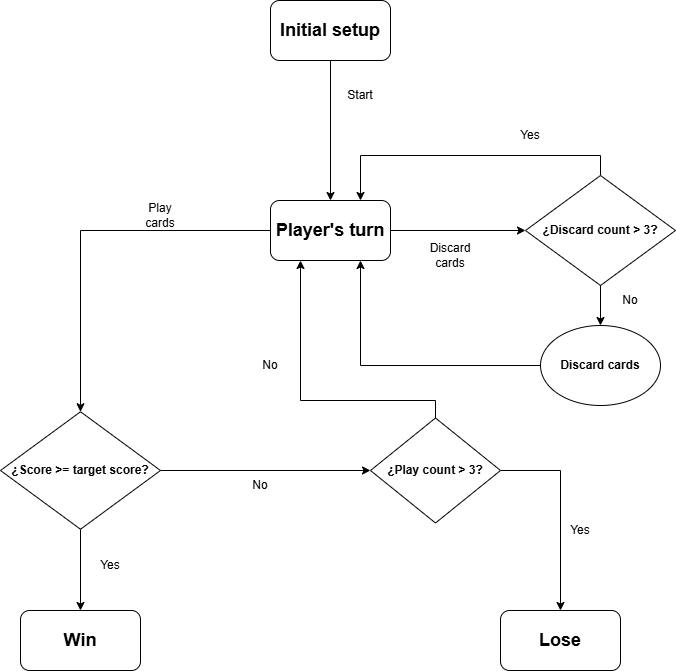

The diagram above was exported from draw.io. Its source (the exported page's mxGraphModel, read from the mxfile embedded in the PNG):
<mxGraphModel dx="1369" dy="757" grid="1" gridSize="10" guides="1" tooltips="1" connect="1" arrows="1" fold="1" page="1" pageScale="1" pageWidth="827" pageHeight="1169" math="0" shadow="0">
  <root>
    <mxCell id="0" />
    <mxCell id="1" parent="0" />
    <mxCell id="6wbWqdkcDtK9aqM0Elb4-3" edge="1" parent="1" source="6wbWqdkcDtK9aqM0Elb4-1" style="edgeStyle=orthogonalEdgeStyle;rounded=0;orthogonalLoop=1;jettySize=auto;html=1;exitX=0.5;exitY=1;exitDx=0;exitDy=0;entryX=0.5;entryY=0;entryDx=0;entryDy=0;" target="6wbWqdkcDtK9aqM0Elb4-2">
      <mxGeometry relative="1" as="geometry" />
    </mxCell>
    <mxCell id="6wbWqdkcDtK9aqM0Elb4-1" parent="1" style="rounded=1;whiteSpace=wrap;html=1;" value="&lt;h2&gt;Initial setup&lt;/h2&gt;" vertex="1">
      <mxGeometry height="60" width="120" x="340" y="40" as="geometry" />
    </mxCell>
    <mxCell id="6wbWqdkcDtK9aqM0Elb4-15" edge="1" parent="1" source="6wbWqdkcDtK9aqM0Elb4-2" style="edgeStyle=orthogonalEdgeStyle;rounded=0;orthogonalLoop=1;jettySize=auto;html=1;exitX=0;exitY=0.5;exitDx=0;exitDy=0;entryX=0.5;entryY=0;entryDx=0;entryDy=0;" target="CYxJ7mbf2QGDyQN15kkL-7">
      <mxGeometry relative="1" as="geometry">
        <mxPoint x="150" y="440" as="targetPoint" />
      </mxGeometry>
    </mxCell>
    <mxCell id="6wbWqdkcDtK9aqM0Elb4-30" edge="1" parent="1" source="6wbWqdkcDtK9aqM0Elb4-2" style="edgeStyle=orthogonalEdgeStyle;rounded=0;orthogonalLoop=1;jettySize=auto;html=1;exitX=1;exitY=0.5;exitDx=0;exitDy=0;entryX=0;entryY=0.5;entryDx=0;entryDy=0;" target="CYxJ7mbf2QGDyQN15kkL-2">
      <mxGeometry relative="1" as="geometry">
        <mxPoint x="600" y="270" as="targetPoint" />
      </mxGeometry>
    </mxCell>
    <mxCell id="6wbWqdkcDtK9aqM0Elb4-2" parent="1" style="rounded=1;whiteSpace=wrap;html=1;" value="&lt;h2&gt;Player's turn&lt;/h2&gt;" vertex="1">
      <mxGeometry height="60" width="120" x="340" y="240" as="geometry" />
    </mxCell>
    <mxCell id="6wbWqdkcDtK9aqM0Elb4-6" parent="1" style="rounded=1;whiteSpace=wrap;html=1;" value="&lt;h2&gt;Win&lt;/h2&gt;" vertex="1">
      <mxGeometry height="60" width="120" x="90" y="650" as="geometry" />
    </mxCell>
    <mxCell id="6wbWqdkcDtK9aqM0Elb4-7" parent="1" style="rounded=1;whiteSpace=wrap;html=1;" value="&lt;h2&gt;Lose&lt;/h2&gt;" vertex="1">
      <mxGeometry height="60" width="120" x="570" y="650" as="geometry" />
    </mxCell>
    <mxCell id="6wbWqdkcDtK9aqM0Elb4-8" parent="1" style="text;html=1;whiteSpace=wrap;strokeColor=none;fillColor=none;align=center;verticalAlign=middle;rounded=0;" value="Start" vertex="1">
      <mxGeometry height="30" width="60" x="400" y="120" as="geometry" />
    </mxCell>
    <mxCell id="6wbWqdkcDtK9aqM0Elb4-11" parent="1" style="text;html=1;whiteSpace=wrap;strokeColor=none;fillColor=none;align=center;verticalAlign=middle;rounded=0;" value="Discard cards" vertex="1">
      <mxGeometry height="30" width="60" x="490" y="280" as="geometry" />
    </mxCell>
    <mxCell id="6wbWqdkcDtK9aqM0Elb4-13" parent="1" style="text;html=1;whiteSpace=wrap;strokeColor=none;fillColor=none;align=center;verticalAlign=middle;rounded=0;" value="Play&lt;div&gt;cards&lt;/div&gt;" vertex="1">
      <mxGeometry height="30" width="60" x="200" y="240" as="geometry" />
    </mxCell>
    <mxCell id="6wbWqdkcDtK9aqM0Elb4-26" parent="1" style="text;html=1;whiteSpace=wrap;strokeColor=none;fillColor=none;align=center;verticalAlign=middle;rounded=0;" value="Yes" vertex="1">
      <mxGeometry height="30" width="60" x="620" y="555" as="geometry" />
    </mxCell>
    <mxCell id="6wbWqdkcDtK9aqM0Elb4-28" parent="1" style="text;html=1;whiteSpace=wrap;strokeColor=none;fillColor=none;align=center;verticalAlign=middle;rounded=0;" value="No" vertex="1">
      <mxGeometry height="30" width="60" x="310" y="390" as="geometry" />
    </mxCell>
    <mxCell id="6wbWqdkcDtK9aqM0Elb4-40" edge="1" parent="1" style="edgeStyle=orthogonalEdgeStyle;rounded=0;orthogonalLoop=1;jettySize=auto;html=1;exitX=0.5;exitY=1;exitDx=0;exitDy=0;entryX=0.5;entryY=0;entryDx=0;entryDy=0;" target="6wbWqdkcDtK9aqM0Elb4-39">
      <mxGeometry relative="1" as="geometry">
        <mxPoint x="670" y="310" as="sourcePoint" />
      </mxGeometry>
    </mxCell>
    <mxCell id="6wbWqdkcDtK9aqM0Elb4-33" parent="1" style="text;html=1;whiteSpace=wrap;strokeColor=none;fillColor=none;align=center;verticalAlign=middle;rounded=0;" value="Yes" vertex="1">
      <mxGeometry height="30" width="60" x="570" y="160" as="geometry" />
    </mxCell>
    <mxCell id="6wbWqdkcDtK9aqM0Elb4-37" parent="1" style="text;html=1;whiteSpace=wrap;strokeColor=none;fillColor=none;align=center;verticalAlign=middle;rounded=0;" value="No" vertex="1">
      <mxGeometry height="30" width="60" x="670" y="325" as="geometry" />
    </mxCell>
    <mxCell id="6wbWqdkcDtK9aqM0Elb4-41" edge="1" parent="1" source="6wbWqdkcDtK9aqM0Elb4-39" style="edgeStyle=orthogonalEdgeStyle;rounded=0;orthogonalLoop=1;jettySize=auto;html=1;exitX=0;exitY=0.5;exitDx=0;exitDy=0;entryX=0.75;entryY=1;entryDx=0;entryDy=0;" target="6wbWqdkcDtK9aqM0Elb4-2">
      <mxGeometry relative="1" as="geometry" />
    </mxCell>
    <mxCell id="6wbWqdkcDtK9aqM0Elb4-39" parent="1" style="ellipse;whiteSpace=wrap;html=1;" value="&lt;h4&gt;Discard cards&lt;/h4&gt;" vertex="1">
      <mxGeometry height="80" width="120" x="610" y="365" as="geometry" />
    </mxCell>
    <mxCell id="CYxJ7mbf2QGDyQN15kkL-12" edge="1" parent="1" source="CYxJ7mbf2QGDyQN15kkL-2" style="edgeStyle=orthogonalEdgeStyle;rounded=0;orthogonalLoop=1;jettySize=auto;html=1;exitX=0.5;exitY=0;exitDx=0;exitDy=0;entryX=0.75;entryY=0;entryDx=0;entryDy=0;" target="6wbWqdkcDtK9aqM0Elb4-2">
      <mxGeometry relative="1" as="geometry" />
    </mxCell>
    <mxCell id="CYxJ7mbf2QGDyQN15kkL-2" parent="1" style="rhombus;whiteSpace=wrap;html=1;" value="&lt;h4&gt;¿Discard count &amp;gt; 3?&lt;/h4&gt;" vertex="1">
      <mxGeometry height="110" width="150" x="595" y="215" as="geometry" />
    </mxCell>
    <mxCell id="CYxJ7mbf2QGDyQN15kkL-5" edge="1" parent="1" source="CYxJ7mbf2QGDyQN15kkL-3" style="edgeStyle=orthogonalEdgeStyle;rounded=0;orthogonalLoop=1;jettySize=auto;html=1;exitX=1;exitY=0.5;exitDx=0;exitDy=0;entryX=0.5;entryY=0;entryDx=0;entryDy=0;" target="6wbWqdkcDtK9aqM0Elb4-7">
      <mxGeometry relative="1" as="geometry" />
    </mxCell>
    <mxCell id="CYxJ7mbf2QGDyQN15kkL-6" edge="1" parent="1" source="CYxJ7mbf2QGDyQN15kkL-3" style="edgeStyle=orthogonalEdgeStyle;rounded=0;orthogonalLoop=1;jettySize=auto;html=1;exitX=0.5;exitY=0;exitDx=0;exitDy=0;entryX=0.25;entryY=1;entryDx=0;entryDy=0;" target="6wbWqdkcDtK9aqM0Elb4-2">
      <mxGeometry relative="1" as="geometry">
        <Array as="points">
          <mxPoint x="505" y="440" />
          <mxPoint x="370" y="440" />
        </Array>
      </mxGeometry>
    </mxCell>
    <mxCell id="CYxJ7mbf2QGDyQN15kkL-3" parent="1" style="rhombus;whiteSpace=wrap;html=1;" value="&lt;h4&gt;¿Play count &amp;gt; 3?&lt;/h4&gt;" vertex="1">
      <mxGeometry height="105" width="130" x="440" y="457.5" as="geometry" />
    </mxCell>
    <mxCell id="CYxJ7mbf2QGDyQN15kkL-8" edge="1" parent="1" source="CYxJ7mbf2QGDyQN15kkL-7" style="edgeStyle=orthogonalEdgeStyle;rounded=0;orthogonalLoop=1;jettySize=auto;html=1;exitX=1;exitY=0.5;exitDx=0;exitDy=0;entryX=0;entryY=0.5;entryDx=0;entryDy=0;" target="CYxJ7mbf2QGDyQN15kkL-3">
      <mxGeometry relative="1" as="geometry" />
    </mxCell>
    <mxCell id="CYxJ7mbf2QGDyQN15kkL-11" edge="1" parent="1" source="CYxJ7mbf2QGDyQN15kkL-7" style="edgeStyle=orthogonalEdgeStyle;rounded=0;orthogonalLoop=1;jettySize=auto;html=1;exitX=0.5;exitY=1;exitDx=0;exitDy=0;entryX=0.5;entryY=0;entryDx=0;entryDy=0;" target="6wbWqdkcDtK9aqM0Elb4-6">
      <mxGeometry relative="1" as="geometry" />
    </mxCell>
    <mxCell id="CYxJ7mbf2QGDyQN15kkL-7" parent="1" style="rhombus;whiteSpace=wrap;html=1;" value="&lt;h4&gt;¿Score &amp;gt;= target score?&lt;/h4&gt;" vertex="1">
      <mxGeometry height="117.5" width="160" x="70" y="451.25" as="geometry" />
    </mxCell>
    <mxCell id="CYxJ7mbf2QGDyQN15kkL-9" parent="1" style="text;html=1;whiteSpace=wrap;strokeColor=none;fillColor=none;align=center;verticalAlign=middle;rounded=0;" value="No" vertex="1">
      <mxGeometry height="30" width="60" x="300" y="510" as="geometry" />
    </mxCell>
    <mxCell id="CYxJ7mbf2QGDyQN15kkL-10" parent="1" style="text;html=1;whiteSpace=wrap;strokeColor=none;fillColor=none;align=center;verticalAlign=middle;rounded=0;" value="Yes" vertex="1">
      <mxGeometry height="30" width="60" x="150" y="590" as="geometry" />
    </mxCell>
  </root>
</mxGraphModel>